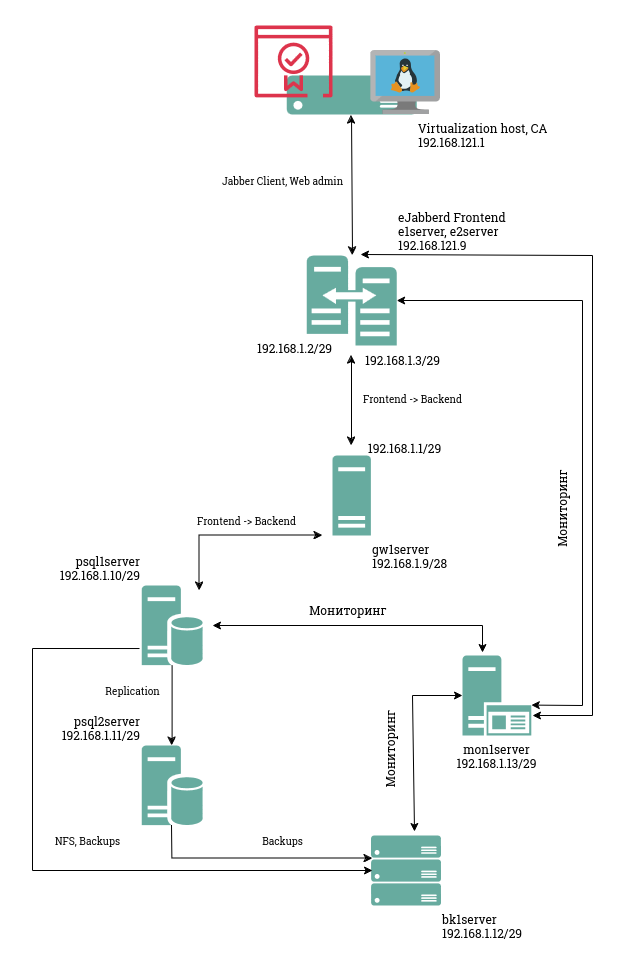

The diagram above was exported from draw.io. Its source (the exported page's mxGraphModel, read from the mxfile embedded in the PNG):
<mxGraphModel dx="1434" dy="758" grid="1" gridSize="10" guides="1" tooltips="1" connect="1" arrows="1" fold="1" page="1" pageScale="1" pageWidth="827" pageHeight="1169" math="0" shadow="0">
  <root>
    <mxCell id="0" />
    <mxCell id="1" parent="0" />
    <mxCell id="nX8BCPHrC-YrHOX-It8P-2" value="&lt;div&gt;eJabberd Frontend&lt;/div&gt;&lt;div&gt;e1server, e2server&lt;/div&gt;&lt;div&gt;192.168.121.9&lt;br&gt;&lt;/div&gt;" style="sketch=0;pointerEvents=1;shadow=0;dashed=0;html=1;strokeColor=none;labelPosition=right;verticalLabelPosition=top;verticalAlign=bottom;align=left;fillColor=#67AB9F;shape=mxgraph.mscae.oms.server_width_changes" vertex="1" parent="1">
      <mxGeometry x="374.2" y="240" width="90" height="90" as="geometry" />
    </mxCell>
    <mxCell id="nX8BCPHrC-YrHOX-It8P-3" value="&lt;div&gt;gw1server&lt;/div&gt;&lt;div&gt;192.168.1.9/28&lt;br&gt;&lt;/div&gt;" style="sketch=0;aspect=fixed;pointerEvents=1;shadow=0;dashed=0;html=1;strokeColor=none;labelPosition=right;verticalLabelPosition=bottom;verticalAlign=top;align=left;fillColor=#67AB9F;shape=mxgraph.mscae.enterprise.server_generic" vertex="1" parent="1">
      <mxGeometry x="400" y="440" width="38.4" height="80" as="geometry" />
    </mxCell>
    <mxCell id="nX8BCPHrC-YrHOX-It8P-4" value="&lt;div&gt;psql1server&lt;/div&gt;&lt;div&gt;192.168.1.10/29&lt;br&gt;&lt;/div&gt;" style="sketch=0;aspect=fixed;pointerEvents=1;shadow=0;dashed=0;html=1;strokeColor=none;labelPosition=left;verticalLabelPosition=top;verticalAlign=bottom;align=right;fillColor=#67AB9F;shape=mxgraph.mscae.enterprise.database_server" vertex="1" parent="1">
      <mxGeometry x="209.2" y="570" width="60.8" height="80" as="geometry" />
    </mxCell>
    <mxCell id="nX8BCPHrC-YrHOX-It8P-5" value="&lt;div&gt;psql2server&lt;/div&gt;&lt;div&gt;192.168.1.11/29&lt;/div&gt;" style="sketch=0;aspect=fixed;pointerEvents=1;shadow=0;dashed=0;html=1;strokeColor=none;labelPosition=left;verticalLabelPosition=top;verticalAlign=bottom;align=right;fillColor=#67AB9F;shape=mxgraph.mscae.enterprise.database_server" vertex="1" parent="1">
      <mxGeometry x="209.2" y="730" width="60.8" height="80" as="geometry" />
    </mxCell>
    <mxCell id="nX8BCPHrC-YrHOX-It8P-6" value="&lt;div&gt;bk1server&lt;/div&gt;&lt;div&gt;192.168.1.12/29&lt;br&gt;&lt;/div&gt;" style="sketch=0;aspect=fixed;pointerEvents=1;shadow=0;dashed=0;html=1;strokeColor=none;labelPosition=right;verticalLabelPosition=bottom;verticalAlign=top;align=left;fillColor=#67AB9F;shape=mxgraph.azure.server_rack" vertex="1" parent="1">
      <mxGeometry x="438.4" y="820" width="70" height="70" as="geometry" />
    </mxCell>
    <mxCell id="nX8BCPHrC-YrHOX-It8P-8" value="&lt;div&gt;Virtualization host, CA&lt;/div&gt;&lt;div&gt;192.168.121.1&lt;br&gt;&lt;/div&gt;" style="sketch=0;aspect=fixed;pointerEvents=1;shadow=0;dashed=0;html=1;strokeColor=none;labelPosition=right;verticalLabelPosition=bottom;verticalAlign=top;align=left;fillColor=#67AB9F;shape=mxgraph.azure.server" vertex="1" parent="1">
      <mxGeometry x="354.2" y="60" width="130" height="39" as="geometry" />
    </mxCell>
    <mxCell id="nX8BCPHrC-YrHOX-It8P-9" value="" style="sketch=0;outlineConnect=0;fontColor=#232F3E;gradientColor=none;fillColor=#DD344C;strokeColor=none;dashed=0;verticalLabelPosition=bottom;verticalAlign=top;align=center;html=1;fontSize=12;fontStyle=0;aspect=fixed;pointerEvents=1;shape=mxgraph.aws4.certificate_manager_2;" vertex="1" parent="1">
      <mxGeometry x="322" y="10" width="78" height="72" as="geometry" />
    </mxCell>
    <mxCell id="nX8BCPHrC-YrHOX-It8P-10" value="" style="endArrow=classic;startArrow=classic;html=1;rounded=0;exitX=0.509;exitY=0;exitDx=0;exitDy=0;exitPerimeter=0;" edge="1" parent="1" source="nX8BCPHrC-YrHOX-It8P-2">
      <mxGeometry width="50" height="50" relative="1" as="geometry">
        <mxPoint x="418.7" y="229" as="sourcePoint" />
        <mxPoint x="419" y="100" as="targetPoint" />
      </mxGeometry>
    </mxCell>
    <mxCell id="nX8BCPHrC-YrHOX-It8P-11" value="" style="endArrow=classic;startArrow=classic;html=1;rounded=0;" edge="1" parent="1">
      <mxGeometry width="50" height="50" relative="1" as="geometry">
        <mxPoint x="419" y="430" as="sourcePoint" />
        <mxPoint x="419" y="340" as="targetPoint" />
      </mxGeometry>
    </mxCell>
    <mxCell id="nX8BCPHrC-YrHOX-It8P-16" value="Jabber Client, Web admin" style="text;html=1;align=center;verticalAlign=middle;resizable=0;points=[];autosize=1;strokeColor=none;fillColor=none;fontSize=10;" vertex="1" parent="1">
      <mxGeometry x="280" y="150" width="140" height="30" as="geometry" />
    </mxCell>
    <mxCell id="nX8BCPHrC-YrHOX-It8P-17" value="Frontend -&amp;gt; Backend" style="text;html=1;align=center;verticalAlign=middle;resizable=0;points=[];autosize=1;strokeColor=none;fillColor=none;fontSize=10;" vertex="1" parent="1">
      <mxGeometry x="420" y="368" width="120" height="30" as="geometry" />
    </mxCell>
    <mxCell id="nX8BCPHrC-YrHOX-It8P-24" value="" style="endArrow=classic;startArrow=classic;html=1;rounded=0;exitX=0.951;exitY=0.063;exitDx=0;exitDy=0;exitPerimeter=0;" edge="1" parent="1" source="nX8BCPHrC-YrHOX-It8P-4">
      <mxGeometry width="50" height="50" relative="1" as="geometry">
        <mxPoint x="280" y="590" as="sourcePoint" />
        <mxPoint x="390" y="520" as="targetPoint" />
        <Array as="points">
          <mxPoint x="267" y="520" />
        </Array>
      </mxGeometry>
    </mxCell>
    <mxCell id="nX8BCPHrC-YrHOX-It8P-25" value="Frontend -&amp;gt; Backend" style="text;html=1;align=center;verticalAlign=middle;resizable=0;points=[];autosize=1;strokeColor=none;fillColor=none;fontSize=10;" vertex="1" parent="1">
      <mxGeometry x="254.2" y="490" width="120" height="30" as="geometry" />
    </mxCell>
    <mxCell id="nX8BCPHrC-YrHOX-It8P-27" value="" style="endArrow=classic;html=1;rounded=0;entryX=0.5;entryY=0;entryDx=0;entryDy=0;entryPerimeter=0;exitX=0.5;exitY=1;exitDx=0;exitDy=0;exitPerimeter=0;" edge="1" parent="1" source="nX8BCPHrC-YrHOX-It8P-4" target="nX8BCPHrC-YrHOX-It8P-5">
      <mxGeometry width="50" height="50" relative="1" as="geometry">
        <mxPoint x="230" y="600" as="sourcePoint" />
        <mxPoint x="590" y="600" as="targetPoint" />
      </mxGeometry>
    </mxCell>
    <mxCell id="nX8BCPHrC-YrHOX-It8P-28" value="Replication" style="text;html=1;align=center;verticalAlign=middle;resizable=0;points=[];autosize=1;strokeColor=none;fillColor=none;fontSize=10;" vertex="1" parent="1">
      <mxGeometry x="160" y="660" width="80" height="30" as="geometry" />
    </mxCell>
    <mxCell id="nX8BCPHrC-YrHOX-It8P-30" value="NFS, Backups" style="text;html=1;align=center;verticalAlign=middle;resizable=0;points=[];autosize=1;strokeColor=none;fillColor=none;fontSize=10;" vertex="1" parent="1">
      <mxGeometry x="109.99999999999999" y="810" width="90" height="30" as="geometry" />
    </mxCell>
    <mxCell id="nX8BCPHrC-YrHOX-It8P-31" value="Backups" style="text;html=1;align=center;verticalAlign=middle;resizable=0;points=[];autosize=1;strokeColor=none;fillColor=none;fontSize=10;" vertex="1" parent="1">
      <mxGeometry x="320" y="810" width="60" height="30" as="geometry" />
    </mxCell>
    <mxCell id="nX8BCPHrC-YrHOX-It8P-32" value="" style="endArrow=classic;html=1;rounded=0;exitX=0.5;exitY=1;exitDx=0;exitDy=0;exitPerimeter=0;entryX=0.023;entryY=0.329;entryDx=0;entryDy=0;entryPerimeter=0;" edge="1" parent="1" source="nX8BCPHrC-YrHOX-It8P-5" target="nX8BCPHrC-YrHOX-It8P-6">
      <mxGeometry width="50" height="50" relative="1" as="geometry">
        <mxPoint x="508.4" y="690" as="sourcePoint" />
        <mxPoint x="430" y="860" as="targetPoint" />
        <Array as="points">
          <mxPoint x="240" y="843" />
        </Array>
      </mxGeometry>
    </mxCell>
    <mxCell id="nX8BCPHrC-YrHOX-It8P-34" value="192.168.1.2/29" style="text;html=1;align=center;verticalAlign=middle;resizable=0;points=[];autosize=1;strokeColor=none;fillColor=none;" vertex="1" parent="1">
      <mxGeometry x="312" y="318" width="100" height="30" as="geometry" />
    </mxCell>
    <mxCell id="nX8BCPHrC-YrHOX-It8P-35" value="192.168.1.1/29" style="text;html=1;align=center;verticalAlign=middle;resizable=0;points=[];autosize=1;strokeColor=none;fillColor=none;" vertex="1" parent="1">
      <mxGeometry x="422" y="418" width="100" height="30" as="geometry" />
    </mxCell>
    <mxCell id="nX8BCPHrC-YrHOX-It8P-36" value="192.168.1.3/29" style="text;html=1;align=center;verticalAlign=middle;resizable=0;points=[];autosize=1;strokeColor=none;fillColor=none;" vertex="1" parent="1">
      <mxGeometry x="420" y="330" width="100" height="30" as="geometry" />
    </mxCell>
    <mxCell id="nX8BCPHrC-YrHOX-It8P-37" value="" style="image;sketch=0;aspect=fixed;html=1;points=[];align=center;fontSize=12;image=img/lib/mscae/VM_Linux.svg;" vertex="1" parent="1">
      <mxGeometry x="438.4" y="34.6" width="70" height="64.4" as="geometry" />
    </mxCell>
    <mxCell id="nX8BCPHrC-YrHOX-It8P-38" value="&lt;div&gt;mon1server&lt;/div&gt;&lt;div&gt;192.168.1.13/29&lt;br&gt;&lt;/div&gt;" style="sketch=0;aspect=fixed;pointerEvents=1;shadow=0;dashed=0;html=1;strokeColor=none;labelPosition=center;verticalLabelPosition=bottom;verticalAlign=top;align=center;fillColor=#67AB9F;shape=mxgraph.mscae.enterprise.application_server2" vertex="1" parent="1">
      <mxGeometry x="530" y="640" width="68.8" height="80" as="geometry" />
    </mxCell>
    <mxCell id="nX8BCPHrC-YrHOX-It8P-41" value="" style="endArrow=classic;startArrow=classic;html=1;rounded=0;entryX=1;entryY=0.5;entryDx=0;entryDy=0;entryPerimeter=0;exitX=1;exitY=0.62;exitDx=0;exitDy=0;exitPerimeter=0;" edge="1" parent="1" source="nX8BCPHrC-YrHOX-It8P-38" target="nX8BCPHrC-YrHOX-It8P-2">
      <mxGeometry width="50" height="50" relative="1" as="geometry">
        <mxPoint x="660" y="540" as="sourcePoint" />
        <mxPoint x="710" y="490" as="targetPoint" />
        <Array as="points">
          <mxPoint x="650" y="690" />
          <mxPoint x="650" y="285" />
        </Array>
      </mxGeometry>
    </mxCell>
    <mxCell id="nX8BCPHrC-YrHOX-It8P-42" value="&lt;div&gt;&amp;nbsp;Мониторинг&lt;br&gt;&lt;/div&gt;" style="text;html=1;align=center;verticalAlign=middle;resizable=0;points=[];autosize=1;strokeColor=none;fillColor=none;rotation=-90;" vertex="1" parent="1">
      <mxGeometry x="580" y="480" width="100" height="30" as="geometry" />
    </mxCell>
    <mxCell id="nX8BCPHrC-YrHOX-It8P-43" value="" style="endArrow=classic;startArrow=classic;html=1;rounded=0;entryX=0.291;entryY=-0.037;entryDx=0;entryDy=0;entryPerimeter=0;" edge="1" parent="1" target="nX8BCPHrC-YrHOX-It8P-38">
      <mxGeometry width="50" height="50" relative="1" as="geometry">
        <mxPoint x="280" y="610" as="sourcePoint" />
        <mxPoint x="551" y="630" as="targetPoint" />
        <Array as="points">
          <mxPoint x="550" y="610" />
        </Array>
      </mxGeometry>
    </mxCell>
    <mxCell id="nX8BCPHrC-YrHOX-It8P-44" value="" style="endArrow=classic;html=1;rounded=0;entryX=0.023;entryY=0.5;entryDx=0;entryDy=0;entryPerimeter=0;exitX=-0.036;exitY=0.788;exitDx=0;exitDy=0;exitPerimeter=0;" edge="1" parent="1" source="nX8BCPHrC-YrHOX-It8P-4" target="nX8BCPHrC-YrHOX-It8P-6">
      <mxGeometry width="50" height="50" relative="1" as="geometry">
        <mxPoint x="160" y="580" as="sourcePoint" />
        <mxPoint x="250" y="880" as="targetPoint" />
        <Array as="points">
          <mxPoint x="100" y="633" />
          <mxPoint x="100" y="855" />
        </Array>
      </mxGeometry>
    </mxCell>
    <mxCell id="nX8BCPHrC-YrHOX-It8P-45" value="" style="endArrow=classic;startArrow=classic;html=1;rounded=0;entryX=0;entryY=0.5;entryDx=0;entryDy=0;entryPerimeter=0;exitX=0.623;exitY=-0.057;exitDx=0;exitDy=0;exitPerimeter=0;" edge="1" parent="1" source="nX8BCPHrC-YrHOX-It8P-6" target="nX8BCPHrC-YrHOX-It8P-38">
      <mxGeometry width="50" height="50" relative="1" as="geometry">
        <mxPoint x="414.2" y="730" as="sourcePoint" />
        <mxPoint x="464.2" y="680" as="targetPoint" />
        <Array as="points">
          <mxPoint x="480" y="680" />
        </Array>
      </mxGeometry>
    </mxCell>
    <mxCell id="nX8BCPHrC-YrHOX-It8P-46" value="&lt;div&gt;&amp;nbsp;Мониторинг&lt;br&gt;&lt;/div&gt;" style="text;html=1;align=center;verticalAlign=middle;resizable=0;points=[];autosize=1;strokeColor=none;fillColor=none;rotation=-90;" vertex="1" parent="1">
      <mxGeometry x="408.4" y="720" width="100" height="30" as="geometry" />
    </mxCell>
    <mxCell id="nX8BCPHrC-YrHOX-It8P-47" value="&lt;div&gt;&amp;nbsp;Мониторинг&lt;br&gt;&lt;/div&gt;" style="text;html=1;align=center;verticalAlign=middle;resizable=0;points=[];autosize=1;strokeColor=none;fillColor=none;" vertex="1" parent="1">
      <mxGeometry x="364" y="580" width="100" height="30" as="geometry" />
    </mxCell>
    <mxCell id="nX8BCPHrC-YrHOX-It8P-48" value="" style="endArrow=classic;startArrow=classic;html=1;rounded=0;entryX=0.598;entryY=-0.011;entryDx=0;entryDy=0;entryPerimeter=0;" edge="1" parent="1" target="nX8BCPHrC-YrHOX-It8P-2">
      <mxGeometry width="50" height="50" relative="1" as="geometry">
        <mxPoint x="600" y="700" as="sourcePoint" />
        <mxPoint x="660" y="240" as="targetPoint" />
        <Array as="points">
          <mxPoint x="660" y="700" />
          <mxPoint x="660" y="240" />
        </Array>
      </mxGeometry>
    </mxCell>
  </root>
</mxGraphModel>